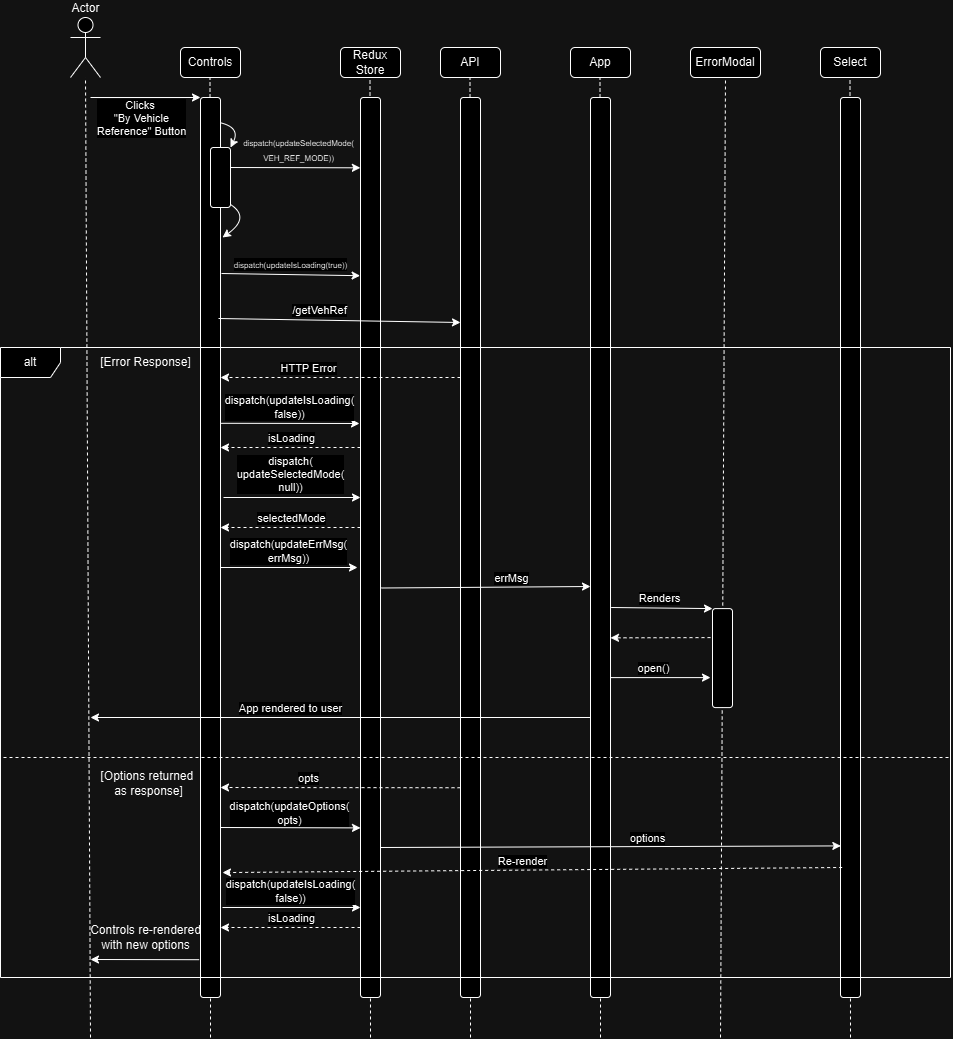

The diagram above was exported from draw.io. Its source (the exported page's mxGraphModel, read from the mxfile embedded in the PNG):
<mxGraphModel dx="1833" dy="526" grid="1" gridSize="10" guides="1" tooltips="1" connect="1" arrows="1" fold="1" page="1" pageScale="1" pageWidth="850" pageHeight="1100" math="0" shadow="0">
  <root>
    <mxCell id="0" />
    <mxCell id="1" parent="0" />
    <mxCell id="5XtZi0VJuXomcuFeIR-1-48" value="" style="rounded=1;whiteSpace=wrap;html=1;" vertex="1" parent="1">
      <mxGeometry x="540" y="130" width="20" height="900" as="geometry" />
    </mxCell>
    <mxCell id="5XtZi0VJuXomcuFeIR-1-1" value="Actor" style="shape=umlActor;verticalLabelPosition=top;verticalAlign=bottom;html=1;outlineConnect=0;labelPosition=center;align=center;" vertex="1" parent="1">
      <mxGeometry x="20" y="50" width="30" height="60" as="geometry" />
    </mxCell>
    <mxCell id="5XtZi0VJuXomcuFeIR-1-2" value="" style="endArrow=none;dashed=1;html=1;rounded=0;" edge="1" parent="1">
      <mxGeometry width="50" height="50" relative="1" as="geometry">
        <mxPoint x="40" y="1070" as="sourcePoint" />
        <mxPoint x="35" y="110" as="targetPoint" />
      </mxGeometry>
    </mxCell>
    <mxCell id="5XtZi0VJuXomcuFeIR-1-3" value="Controls" style="rounded=1;whiteSpace=wrap;html=1;" vertex="1" parent="1">
      <mxGeometry x="130" y="80" width="60" height="30" as="geometry" />
    </mxCell>
    <mxCell id="5XtZi0VJuXomcuFeIR-1-4" value="" style="endArrow=none;dashed=1;html=1;rounded=0;" edge="1" parent="1" source="5XtZi0VJuXomcuFeIR-1-15">
      <mxGeometry width="50" height="50" relative="1" as="geometry">
        <mxPoint x="159.5" y="690.666748046875" as="sourcePoint" />
        <mxPoint x="159.5" y="110" as="targetPoint" />
      </mxGeometry>
    </mxCell>
    <mxCell id="5XtZi0VJuXomcuFeIR-1-5" value="Redux Store" style="rounded=1;whiteSpace=wrap;html=1;" vertex="1" parent="1">
      <mxGeometry x="290" y="80" width="60" height="30" as="geometry" />
    </mxCell>
    <mxCell id="5XtZi0VJuXomcuFeIR-1-6" value="" style="endArrow=none;dashed=1;html=1;rounded=0;" edge="1" parent="1">
      <mxGeometry width="50" height="50" relative="1" as="geometry">
        <mxPoint x="320" y="1070" as="sourcePoint" />
        <mxPoint x="319.5" y="110" as="targetPoint" />
      </mxGeometry>
    </mxCell>
    <mxCell id="5XtZi0VJuXomcuFeIR-1-7" value="API" style="rounded=1;whiteSpace=wrap;html=1;" vertex="1" parent="1">
      <mxGeometry x="390" y="80" width="60" height="30" as="geometry" />
    </mxCell>
    <mxCell id="5XtZi0VJuXomcuFeIR-1-8" value="" style="endArrow=none;dashed=1;html=1;rounded=0;" edge="1" parent="1" source="5XtZi0VJuXomcuFeIR-1-29">
      <mxGeometry width="50" height="50" relative="1" as="geometry">
        <mxPoint x="419.5" y="690.666748046875" as="sourcePoint" />
        <mxPoint x="419.5" y="110" as="targetPoint" />
      </mxGeometry>
    </mxCell>
    <mxCell id="5XtZi0VJuXomcuFeIR-1-9" value="App" style="rounded=1;whiteSpace=wrap;html=1;" vertex="1" parent="1">
      <mxGeometry x="520" y="80" width="60" height="30" as="geometry" />
    </mxCell>
    <mxCell id="5XtZi0VJuXomcuFeIR-1-10" value="" style="endArrow=none;dashed=1;html=1;rounded=0;" edge="1" parent="1" source="5XtZi0VJuXomcuFeIR-1-48">
      <mxGeometry width="50" height="50" relative="1" as="geometry">
        <mxPoint x="549.5" y="690.666748046875" as="sourcePoint" />
        <mxPoint x="549.5" y="110" as="targetPoint" />
      </mxGeometry>
    </mxCell>
    <mxCell id="5XtZi0VJuXomcuFeIR-1-11" value="ErrorModal" style="rounded=1;whiteSpace=wrap;html=1;" vertex="1" parent="1">
      <mxGeometry x="640" y="80" width="70" height="30" as="geometry" />
    </mxCell>
    <mxCell id="5XtZi0VJuXomcuFeIR-1-12" value="" style="endArrow=none;dashed=1;html=1;rounded=0;entryX=0.5;entryY=1;entryDx=0;entryDy=0;" edge="1" parent="1" target="5XtZi0VJuXomcuFeIR-1-11">
      <mxGeometry width="50" height="50" relative="1" as="geometry">
        <mxPoint x="670" y="1070" as="sourcePoint" />
        <mxPoint x="670" y="330" as="targetPoint" />
      </mxGeometry>
    </mxCell>
    <mxCell id="5XtZi0VJuXomcuFeIR-1-13" value="Select" style="rounded=1;whiteSpace=wrap;html=1;" vertex="1" parent="1">
      <mxGeometry x="770" y="80" width="60" height="30" as="geometry" />
    </mxCell>
    <mxCell id="5XtZi0VJuXomcuFeIR-1-14" value="" style="endArrow=none;dashed=1;html=1;rounded=0;" edge="1" parent="1">
      <mxGeometry width="50" height="50" relative="1" as="geometry">
        <mxPoint x="800" y="1070" as="sourcePoint" />
        <mxPoint x="799.5" y="110" as="targetPoint" />
      </mxGeometry>
    </mxCell>
    <mxCell id="5XtZi0VJuXomcuFeIR-1-16" value="" style="endArrow=none;dashed=1;html=1;rounded=0;" edge="1" parent="1" target="5XtZi0VJuXomcuFeIR-1-15">
      <mxGeometry width="50" height="50" relative="1" as="geometry">
        <mxPoint x="160" y="1070" as="sourcePoint" />
        <mxPoint x="159.5" y="110" as="targetPoint" />
      </mxGeometry>
    </mxCell>
    <mxCell id="5XtZi0VJuXomcuFeIR-1-15" value="" style="rounded=1;whiteSpace=wrap;html=1;" vertex="1" parent="1">
      <mxGeometry x="150" y="130" width="20" height="900" as="geometry" />
    </mxCell>
    <mxCell id="5XtZi0VJuXomcuFeIR-1-18" value="" style="endArrow=classic;html=1;rounded=0;" edge="1" parent="1">
      <mxGeometry width="50" height="50" relative="1" as="geometry">
        <mxPoint x="40" y="130" as="sourcePoint" />
        <mxPoint x="150" y="130" as="targetPoint" />
      </mxGeometry>
    </mxCell>
    <mxCell id="5XtZi0VJuXomcuFeIR-1-19" value="Clicks&amp;nbsp;&lt;div&gt;&quot;By Vehicle&lt;div&gt;Reference&quot; Button&lt;/div&gt;&lt;/div&gt;" style="edgeLabel;html=1;align=center;verticalAlign=middle;resizable=0;points=[];" vertex="1" connectable="0" parent="5XtZi0VJuXomcuFeIR-1-18">
      <mxGeometry x="-0.0909" y="-3" relative="1" as="geometry">
        <mxPoint y="17" as="offset" />
      </mxGeometry>
    </mxCell>
    <mxCell id="5XtZi0VJuXomcuFeIR-1-22" value="" style="group" vertex="1" connectable="0" parent="1">
      <mxGeometry x="160" y="160" width="40" height="90" as="geometry" />
    </mxCell>
    <mxCell id="5XtZi0VJuXomcuFeIR-1-17" value="" style="rounded=1;whiteSpace=wrap;html=1;" vertex="1" parent="5XtZi0VJuXomcuFeIR-1-22">
      <mxGeometry y="20" width="20" height="60" as="geometry" />
    </mxCell>
    <mxCell id="5XtZi0VJuXomcuFeIR-1-20" value="" style="curved=1;endArrow=classic;html=1;rounded=0;exitX=0.979;exitY=0.028;exitDx=0;exitDy=0;exitPerimeter=0;entryX=1;entryY=0;entryDx=0;entryDy=0;" edge="1" parent="5XtZi0VJuXomcuFeIR-1-22" source="5XtZi0VJuXomcuFeIR-1-15" target="5XtZi0VJuXomcuFeIR-1-17">
      <mxGeometry width="50" height="50" relative="1" as="geometry">
        <mxPoint x="40" y="10" as="sourcePoint" />
        <mxPoint x="50" y="120" as="targetPoint" />
        <Array as="points">
          <mxPoint x="30" />
        </Array>
      </mxGeometry>
    </mxCell>
    <mxCell id="5XtZi0VJuXomcuFeIR-1-21" value="" style="curved=1;endArrow=classic;html=1;rounded=0;exitX=1.033;exitY=0.059;exitDx=0;exitDy=0;exitPerimeter=0;" edge="1" parent="5XtZi0VJuXomcuFeIR-1-22">
      <mxGeometry width="50" height="50" relative="1" as="geometry">
        <mxPoint x="20" y="77" as="sourcePoint" />
        <mxPoint x="12" y="110" as="targetPoint" />
        <Array as="points">
          <mxPoint x="40" y="90" />
        </Array>
      </mxGeometry>
    </mxCell>
    <mxCell id="5XtZi0VJuXomcuFeIR-1-23" value="" style="endArrow=classic;html=1;rounded=0;entryX=0.976;entryY=0.958;entryDx=0;entryDy=0;entryPerimeter=0;" edge="1" parent="5XtZi0VJuXomcuFeIR-1-22" target="5XtZi0VJuXomcuFeIR-1-25">
      <mxGeometry width="50" height="50" relative="1" as="geometry">
        <mxPoint x="20" y="40" as="sourcePoint" />
        <mxPoint x="116" y="38" as="targetPoint" />
      </mxGeometry>
    </mxCell>
    <mxCell id="5XtZi0VJuXomcuFeIR-1-24" value="" style="rounded=1;whiteSpace=wrap;html=1;" vertex="1" parent="1">
      <mxGeometry x="310" y="130" width="20" height="900" as="geometry" />
    </mxCell>
    <mxCell id="5XtZi0VJuXomcuFeIR-1-25" value="&lt;font style=&quot;font-size: 8px;&quot;&gt;dispatch(&lt;/font&gt;&lt;span style=&quot;font-size: 8px; background-color: initial;&quot;&gt;updateSelectedMode(&lt;/span&gt;&lt;div&gt;&lt;span style=&quot;font-size: 8px; background-color: initial;&quot;&gt;VEH_REF_MODE))&lt;/span&gt;&lt;/div&gt;" style="text;html=1;align=center;verticalAlign=middle;resizable=0;points=[];autosize=1;strokeColor=none;fillColor=none;" vertex="1" parent="1">
      <mxGeometry x="183" y="162" width="130" height="40" as="geometry" />
    </mxCell>
    <mxCell id="5XtZi0VJuXomcuFeIR-1-27" value="" style="endArrow=classic;html=1;rounded=0;entryX=-0.02;entryY=0.198;entryDx=0;entryDy=0;entryPerimeter=0;" edge="1" parent="1" target="5XtZi0VJuXomcuFeIR-1-24">
      <mxGeometry width="50" height="50" relative="1" as="geometry">
        <mxPoint x="171" y="306" as="sourcePoint" />
        <mxPoint x="300" y="250" as="targetPoint" />
      </mxGeometry>
    </mxCell>
    <mxCell id="5XtZi0VJuXomcuFeIR-1-28" value="&lt;font style=&quot;font-size: 8px;&quot;&gt;dispatch(updateIsLoading(true))&lt;/font&gt;" style="edgeLabel;html=1;align=center;verticalAlign=middle;resizable=0;points=[];" vertex="1" connectable="0" parent="5XtZi0VJuXomcuFeIR-1-27">
      <mxGeometry x="0.0378" y="1" relative="1" as="geometry">
        <mxPoint x="-4" y="-10" as="offset" />
      </mxGeometry>
    </mxCell>
    <mxCell id="5XtZi0VJuXomcuFeIR-1-30" value="" style="endArrow=none;dashed=1;html=1;rounded=0;" edge="1" parent="1" target="5XtZi0VJuXomcuFeIR-1-29">
      <mxGeometry width="50" height="50" relative="1" as="geometry">
        <mxPoint x="420" y="1070" as="sourcePoint" />
        <mxPoint x="419.5" y="110" as="targetPoint" />
      </mxGeometry>
    </mxCell>
    <mxCell id="5XtZi0VJuXomcuFeIR-1-29" value="" style="rounded=1;whiteSpace=wrap;html=1;" vertex="1" parent="1">
      <mxGeometry x="410" y="130" width="20" height="900" as="geometry" />
    </mxCell>
    <mxCell id="5XtZi0VJuXomcuFeIR-1-31" value="" style="endArrow=classic;html=1;rounded=0;entryX=0;entryY=0.25;entryDx=0;entryDy=0;" edge="1" parent="1" target="5XtZi0VJuXomcuFeIR-1-29">
      <mxGeometry width="50" height="50" relative="1" as="geometry">
        <mxPoint x="168" y="351" as="sourcePoint" />
        <mxPoint x="312" y="350" as="targetPoint" />
      </mxGeometry>
    </mxCell>
    <mxCell id="5XtZi0VJuXomcuFeIR-1-32" value="/getVehRef" style="edgeLabel;html=1;align=center;verticalAlign=middle;resizable=0;points=[];" vertex="1" connectable="0" parent="5XtZi0VJuXomcuFeIR-1-31">
      <mxGeometry x="0.0378" y="1" relative="1" as="geometry">
        <mxPoint x="-25" y="-10" as="offset" />
      </mxGeometry>
    </mxCell>
    <mxCell id="5XtZi0VJuXomcuFeIR-1-34" value="[Error Response]" style="text;html=1;align=center;verticalAlign=middle;resizable=0;points=[];autosize=1;strokeColor=none;fillColor=none;" vertex="1" parent="1">
      <mxGeometry x="40" y="380" width="110" height="30" as="geometry" />
    </mxCell>
    <mxCell id="5XtZi0VJuXomcuFeIR-1-35" value="" style="endArrow=classic;dashed=1;html=1;rounded=0;endFill=1;" edge="1" parent="1">
      <mxGeometry width="50" height="50" relative="1" as="geometry">
        <mxPoint x="410" y="410" as="sourcePoint" />
        <mxPoint x="170" y="410" as="targetPoint" />
      </mxGeometry>
    </mxCell>
    <mxCell id="5XtZi0VJuXomcuFeIR-1-36" value="HTTP Error" style="edgeLabel;html=1;align=center;verticalAlign=middle;resizable=0;points=[];" vertex="1" connectable="0" parent="5XtZi0VJuXomcuFeIR-1-35">
      <mxGeometry x="0.4187" y="3" relative="1" as="geometry">
        <mxPoint x="17" y="-13" as="offset" />
      </mxGeometry>
    </mxCell>
    <mxCell id="5XtZi0VJuXomcuFeIR-1-37" value="" style="endArrow=classic;html=1;rounded=0;exitX=1.033;exitY=0.362;exitDx=0;exitDy=0;exitPerimeter=0;" edge="1" parent="1" source="5XtZi0VJuXomcuFeIR-1-15">
      <mxGeometry width="50" height="50" relative="1" as="geometry">
        <mxPoint x="270" y="500" as="sourcePoint" />
        <mxPoint x="309" y="456" as="targetPoint" />
      </mxGeometry>
    </mxCell>
    <mxCell id="5XtZi0VJuXomcuFeIR-1-38" value="dispatch(updateIsLoading(&lt;div&gt;false))&lt;/div&gt;" style="edgeLabel;html=1;align=center;verticalAlign=middle;resizable=0;points=[];" vertex="1" connectable="0" parent="5XtZi0VJuXomcuFeIR-1-37">
      <mxGeometry x="-0.1828" y="1" relative="1" as="geometry">
        <mxPoint x="11" y="-16" as="offset" />
      </mxGeometry>
    </mxCell>
    <mxCell id="5XtZi0VJuXomcuFeIR-1-39" value="" style="endArrow=classic;html=1;rounded=0;exitX=1.1;exitY=0.616;exitDx=0;exitDy=0;exitPerimeter=0;" edge="1" parent="1">
      <mxGeometry width="50" height="50" relative="1" as="geometry">
        <mxPoint x="173" y="530" as="sourcePoint" />
        <mxPoint x="310" y="530" as="targetPoint" />
      </mxGeometry>
    </mxCell>
    <mxCell id="5XtZi0VJuXomcuFeIR-1-40" value="dispatch(&lt;div&gt;updateSelectedMode(&lt;div&gt;null))&lt;/div&gt;&lt;/div&gt;" style="edgeLabel;html=1;align=center;verticalAlign=middle;resizable=0;points=[];" vertex="1" connectable="0" parent="5XtZi0VJuXomcuFeIR-1-39">
      <mxGeometry x="-0.1828" y="1" relative="1" as="geometry">
        <mxPoint x="10" y="-23" as="offset" />
      </mxGeometry>
    </mxCell>
    <mxCell id="5XtZi0VJuXomcuFeIR-1-41" value="" style="endArrow=classic;html=1;rounded=0;exitX=1.1;exitY=0.616;exitDx=0;exitDy=0;exitPerimeter=0;" edge="1" parent="1">
      <mxGeometry width="50" height="50" relative="1" as="geometry">
        <mxPoint x="170" y="600" as="sourcePoint" />
        <mxPoint x="307" y="600" as="targetPoint" />
      </mxGeometry>
    </mxCell>
    <mxCell id="5XtZi0VJuXomcuFeIR-1-42" value="dispatch(updateErrMsg(&lt;div&gt;errMsg))&lt;/div&gt;" style="edgeLabel;html=1;align=center;verticalAlign=middle;resizable=0;points=[];" vertex="1" connectable="0" parent="5XtZi0VJuXomcuFeIR-1-41">
      <mxGeometry x="-0.1828" y="1" relative="1" as="geometry">
        <mxPoint x="11" y="-16" as="offset" />
      </mxGeometry>
    </mxCell>
    <mxCell id="5XtZi0VJuXomcuFeIR-1-43" value="" style="endArrow=classic;dashed=1;html=1;rounded=0;endFill=1;" edge="1" parent="1">
      <mxGeometry width="50" height="50" relative="1" as="geometry">
        <mxPoint x="310" y="480" as="sourcePoint" />
        <mxPoint x="170" y="480" as="targetPoint" />
      </mxGeometry>
    </mxCell>
    <mxCell id="5XtZi0VJuXomcuFeIR-1-44" value="isLoading" style="edgeLabel;html=1;align=center;verticalAlign=middle;resizable=0;points=[];" vertex="1" connectable="0" parent="5XtZi0VJuXomcuFeIR-1-43">
      <mxGeometry x="0.4187" y="3" relative="1" as="geometry">
        <mxPoint x="29" y="-13" as="offset" />
      </mxGeometry>
    </mxCell>
    <mxCell id="5XtZi0VJuXomcuFeIR-1-46" value="" style="endArrow=classic;dashed=1;html=1;rounded=0;endFill=1;" edge="1" parent="1">
      <mxGeometry width="50" height="50" relative="1" as="geometry">
        <mxPoint x="310" y="560" as="sourcePoint" />
        <mxPoint x="170" y="560" as="targetPoint" />
      </mxGeometry>
    </mxCell>
    <mxCell id="5XtZi0VJuXomcuFeIR-1-47" value="selectedMode" style="edgeLabel;html=1;align=center;verticalAlign=middle;resizable=0;points=[];" vertex="1" connectable="0" parent="5XtZi0VJuXomcuFeIR-1-46">
      <mxGeometry x="0.4187" y="3" relative="1" as="geometry">
        <mxPoint x="29" y="-13" as="offset" />
      </mxGeometry>
    </mxCell>
    <mxCell id="5XtZi0VJuXomcuFeIR-1-49" value="" style="endArrow=none;dashed=1;html=1;rounded=0;" edge="1" parent="1" target="5XtZi0VJuXomcuFeIR-1-48">
      <mxGeometry width="50" height="50" relative="1" as="geometry">
        <mxPoint x="550" y="1070" as="sourcePoint" />
        <mxPoint x="549.5" y="110" as="targetPoint" />
      </mxGeometry>
    </mxCell>
    <mxCell id="5XtZi0VJuXomcuFeIR-1-52" value="" style="rounded=1;whiteSpace=wrap;html=1;" vertex="1" parent="1">
      <mxGeometry x="662" y="641.1" width="20" height="99" as="geometry" />
    </mxCell>
    <mxCell id="5XtZi0VJuXomcuFeIR-1-50" value="" style="endArrow=classic;html=1;rounded=0;exitX=1.038;exitY=0.545;exitDx=0;exitDy=0;exitPerimeter=0;" edge="1" parent="1" source="5XtZi0VJuXomcuFeIR-1-24">
      <mxGeometry width="50" height="50" relative="1" as="geometry">
        <mxPoint x="400" y="570" as="sourcePoint" />
        <mxPoint x="540" y="619" as="targetPoint" />
      </mxGeometry>
    </mxCell>
    <mxCell id="5XtZi0VJuXomcuFeIR-1-51" value="errMsg" style="edgeLabel;html=1;align=center;verticalAlign=middle;resizable=0;points=[];" vertex="1" connectable="0" parent="5XtZi0VJuXomcuFeIR-1-50">
      <mxGeometry x="0.2474" y="2" relative="1" as="geometry">
        <mxPoint y="-7" as="offset" />
      </mxGeometry>
    </mxCell>
    <mxCell id="5XtZi0VJuXomcuFeIR-1-58" value="" style="endArrow=classic;html=1;rounded=0;entryX=0;entryY=0;entryDx=0;entryDy=0;exitX=1.034;exitY=0.611;exitDx=0;exitDy=0;exitPerimeter=0;" edge="1" parent="1" target="5XtZi0VJuXomcuFeIR-1-52">
      <mxGeometry width="50" height="50" relative="1" as="geometry">
        <mxPoint x="560.6800000000003" y="639.9999999999999" as="sourcePoint" />
        <mxPoint x="590" y="670.1" as="targetPoint" />
      </mxGeometry>
    </mxCell>
    <mxCell id="5XtZi0VJuXomcuFeIR-1-59" value="Renders" style="edgeLabel;html=1;align=center;verticalAlign=middle;resizable=0;points=[];" vertex="1" connectable="0" parent="5XtZi0VJuXomcuFeIR-1-58">
      <mxGeometry x="-0.0648" relative="1" as="geometry">
        <mxPoint y="-10" as="offset" />
      </mxGeometry>
    </mxCell>
    <mxCell id="5XtZi0VJuXomcuFeIR-1-60" value="" style="endArrow=classic;dashed=1;html=1;rounded=0;endFill=1;" edge="1" parent="1">
      <mxGeometry width="50" height="50" relative="1" as="geometry">
        <mxPoint x="660" y="670.1" as="sourcePoint" />
        <mxPoint x="560" y="670.34" as="targetPoint" />
      </mxGeometry>
    </mxCell>
    <mxCell id="5XtZi0VJuXomcuFeIR-1-62" value="" style="endArrow=classic;html=1;rounded=0;" edge="1" parent="1">
      <mxGeometry width="50" height="50" relative="1" as="geometry">
        <mxPoint x="560" y="710.1" as="sourcePoint" />
        <mxPoint x="660" y="710.1" as="targetPoint" />
      </mxGeometry>
    </mxCell>
    <mxCell id="5XtZi0VJuXomcuFeIR-1-63" value="open()" style="edgeLabel;html=1;align=center;verticalAlign=middle;resizable=0;points=[];" vertex="1" connectable="0" parent="5XtZi0VJuXomcuFeIR-1-62">
      <mxGeometry x="-0.1457" relative="1" as="geometry">
        <mxPoint y="-10" as="offset" />
      </mxGeometry>
    </mxCell>
    <mxCell id="5XtZi0VJuXomcuFeIR-1-64" value="" style="endArrow=classic;html=1;rounded=0;" edge="1" parent="1">
      <mxGeometry width="50" height="50" relative="1" as="geometry">
        <mxPoint x="540" y="750" as="sourcePoint" />
        <mxPoint x="40" y="750" as="targetPoint" />
      </mxGeometry>
    </mxCell>
    <mxCell id="5XtZi0VJuXomcuFeIR-1-65" value="App rendered to user" style="edgeLabel;html=1;align=center;verticalAlign=middle;resizable=0;points=[];" vertex="1" connectable="0" parent="5XtZi0VJuXomcuFeIR-1-64">
      <mxGeometry x="0.751" y="1" relative="1" as="geometry">
        <mxPoint x="137" y="-11" as="offset" />
      </mxGeometry>
    </mxCell>
    <mxCell id="5XtZi0VJuXomcuFeIR-1-67" value="" style="endArrow=classic;dashed=1;html=1;rounded=0;exitX=0;exitY=0.609;exitDx=0;exitDy=0;exitPerimeter=0;endFill=1;" edge="1" parent="1">
      <mxGeometry width="50" height="50" relative="1" as="geometry">
        <mxPoint x="410" y="820.24" as="sourcePoint" />
        <mxPoint x="170" y="820" as="targetPoint" />
      </mxGeometry>
    </mxCell>
    <mxCell id="5XtZi0VJuXomcuFeIR-1-68" value="opts" style="edgeLabel;html=1;align=center;verticalAlign=middle;resizable=0;points=[];" vertex="1" connectable="0" parent="5XtZi0VJuXomcuFeIR-1-67">
      <mxGeometry x="0.4187" y="3" relative="1" as="geometry">
        <mxPoint x="17" y="-13" as="offset" />
      </mxGeometry>
    </mxCell>
    <mxCell id="5XtZi0VJuXomcuFeIR-1-69" value="" style="endArrow=classic;html=1;rounded=0;entryX=0;entryY=0.856;entryDx=0;entryDy=0;entryPerimeter=0;" edge="1" parent="1">
      <mxGeometry width="50" height="50" relative="1" as="geometry">
        <mxPoint x="170" y="860" as="sourcePoint" />
        <mxPoint x="310" y="860.3999999999999" as="targetPoint" />
      </mxGeometry>
    </mxCell>
    <mxCell id="5XtZi0VJuXomcuFeIR-1-70" value="dispatch(updateOptions(&lt;div&gt;opts)&lt;/div&gt;" style="edgeLabel;html=1;align=center;verticalAlign=middle;resizable=0;points=[];" vertex="1" connectable="0" parent="5XtZi0VJuXomcuFeIR-1-69">
      <mxGeometry x="-0.3182" y="-1" relative="1" as="geometry">
        <mxPoint x="21" y="-16" as="offset" />
      </mxGeometry>
    </mxCell>
    <mxCell id="5XtZi0VJuXomcuFeIR-1-71" value="" style="rounded=1;whiteSpace=wrap;html=1;" vertex="1" parent="1">
      <mxGeometry x="790" y="130" width="20" height="900" as="geometry" />
    </mxCell>
    <mxCell id="5XtZi0VJuXomcuFeIR-1-33" value="alt" style="shape=umlFrame;whiteSpace=wrap;html=1;pointerEvents=0;" vertex="1" parent="1">
      <mxGeometry x="-50" y="380" width="950" height="630" as="geometry" />
    </mxCell>
    <mxCell id="5XtZi0VJuXomcuFeIR-1-72" value="" style="endArrow=classic;html=1;rounded=0;entryX=0.017;entryY=0.876;entryDx=0;entryDy=0;entryPerimeter=0;" edge="1" parent="1">
      <mxGeometry width="50" height="50" relative="1" as="geometry">
        <mxPoint x="330" y="880" as="sourcePoint" />
        <mxPoint x="790.3399999999997" y="878.3999999999999" as="targetPoint" />
      </mxGeometry>
    </mxCell>
    <mxCell id="5XtZi0VJuXomcuFeIR-1-73" value="options" style="edgeLabel;html=1;align=center;verticalAlign=middle;resizable=0;points=[];" vertex="1" connectable="0" parent="5XtZi0VJuXomcuFeIR-1-72">
      <mxGeometry x="0.1582" y="-2" relative="1" as="geometry">
        <mxPoint y="-11" as="offset" />
      </mxGeometry>
    </mxCell>
    <mxCell id="5XtZi0VJuXomcuFeIR-1-74" value="" style="endArrow=classic;dashed=1;html=1;rounded=0;exitX=0;exitY=0.609;exitDx=0;exitDy=0;exitPerimeter=0;endFill=1;entryX=1.017;entryY=0.917;entryDx=0;entryDy=0;entryPerimeter=0;" edge="1" parent="1">
      <mxGeometry width="50" height="50" relative="1" as="geometry">
        <mxPoint x="791.66" y="900" as="sourcePoint" />
        <mxPoint x="171.99999999999991" y="905.06" as="targetPoint" />
      </mxGeometry>
    </mxCell>
    <mxCell id="5XtZi0VJuXomcuFeIR-1-75" value="Re-render" style="edgeLabel;html=1;align=center;verticalAlign=middle;resizable=0;points=[];" vertex="1" connectable="0" parent="5XtZi0VJuXomcuFeIR-1-74">
      <mxGeometry x="0.4187" y="3" relative="1" as="geometry">
        <mxPoint x="120" y="-13" as="offset" />
      </mxGeometry>
    </mxCell>
    <mxCell id="5XtZi0VJuXomcuFeIR-1-76" value="" style="endArrow=classic;html=1;rounded=0;exitX=1.033;exitY=0.362;exitDx=0;exitDy=0;exitPerimeter=0;" edge="1" parent="1">
      <mxGeometry width="50" height="50" relative="1" as="geometry">
        <mxPoint x="172" y="940" as="sourcePoint" />
        <mxPoint x="310" y="940" as="targetPoint" />
      </mxGeometry>
    </mxCell>
    <mxCell id="5XtZi0VJuXomcuFeIR-1-77" value="dispatch(updateIsLoading(&lt;div&gt;false))&lt;/div&gt;" style="edgeLabel;html=1;align=center;verticalAlign=middle;resizable=0;points=[];" vertex="1" connectable="0" parent="5XtZi0VJuXomcuFeIR-1-76">
      <mxGeometry x="-0.1828" y="1" relative="1" as="geometry">
        <mxPoint x="11" y="-16" as="offset" />
      </mxGeometry>
    </mxCell>
    <mxCell id="5XtZi0VJuXomcuFeIR-1-78" value="" style="endArrow=classic;dashed=1;html=1;rounded=0;endFill=1;" edge="1" parent="1">
      <mxGeometry width="50" height="50" relative="1" as="geometry">
        <mxPoint x="310" y="960" as="sourcePoint" />
        <mxPoint x="170" y="960" as="targetPoint" />
      </mxGeometry>
    </mxCell>
    <mxCell id="5XtZi0VJuXomcuFeIR-1-79" value="isLoading" style="edgeLabel;html=1;align=center;verticalAlign=middle;resizable=0;points=[];" vertex="1" connectable="0" parent="5XtZi0VJuXomcuFeIR-1-78">
      <mxGeometry x="0.4187" y="3" relative="1" as="geometry">
        <mxPoint x="29" y="-13" as="offset" />
      </mxGeometry>
    </mxCell>
    <mxCell id="5XtZi0VJuXomcuFeIR-1-66" value="" style="endArrow=none;dashed=1;html=1;rounded=0;" edge="1" parent="1">
      <mxGeometry width="50" height="50" relative="1" as="geometry">
        <mxPoint x="-47" y="790" as="sourcePoint" />
        <mxPoint x="900" y="790" as="targetPoint" />
      </mxGeometry>
    </mxCell>
    <mxCell id="5XtZi0VJuXomcuFeIR-1-80" value="" style="endArrow=classic;html=1;rounded=0;exitX=-0.067;exitY=0.958;exitDx=0;exitDy=0;exitPerimeter=0;" edge="1" parent="1" source="5XtZi0VJuXomcuFeIR-1-15">
      <mxGeometry width="50" height="50" relative="1" as="geometry">
        <mxPoint x="60" y="970" as="sourcePoint" />
        <mxPoint x="40" y="992" as="targetPoint" />
      </mxGeometry>
    </mxCell>
    <mxCell id="5XtZi0VJuXomcuFeIR-1-81" value="Controls re-rendered&lt;div&gt;with new options&lt;/div&gt;" style="text;html=1;align=center;verticalAlign=middle;resizable=0;points=[];autosize=1;strokeColor=none;fillColor=none;" vertex="1" parent="1">
      <mxGeometry x="30" y="950" width="130" height="40" as="geometry" />
    </mxCell>
    <mxCell id="5XtZi0VJuXomcuFeIR-1-82" value="[Options returned&amp;nbsp;&lt;div&gt;as response]&lt;/div&gt;" style="text;html=1;align=center;verticalAlign=middle;resizable=0;points=[];autosize=1;strokeColor=none;fillColor=none;" vertex="1" parent="1">
      <mxGeometry x="38" y="796" width="120" height="40" as="geometry" />
    </mxCell>
  </root>
</mxGraphModel>